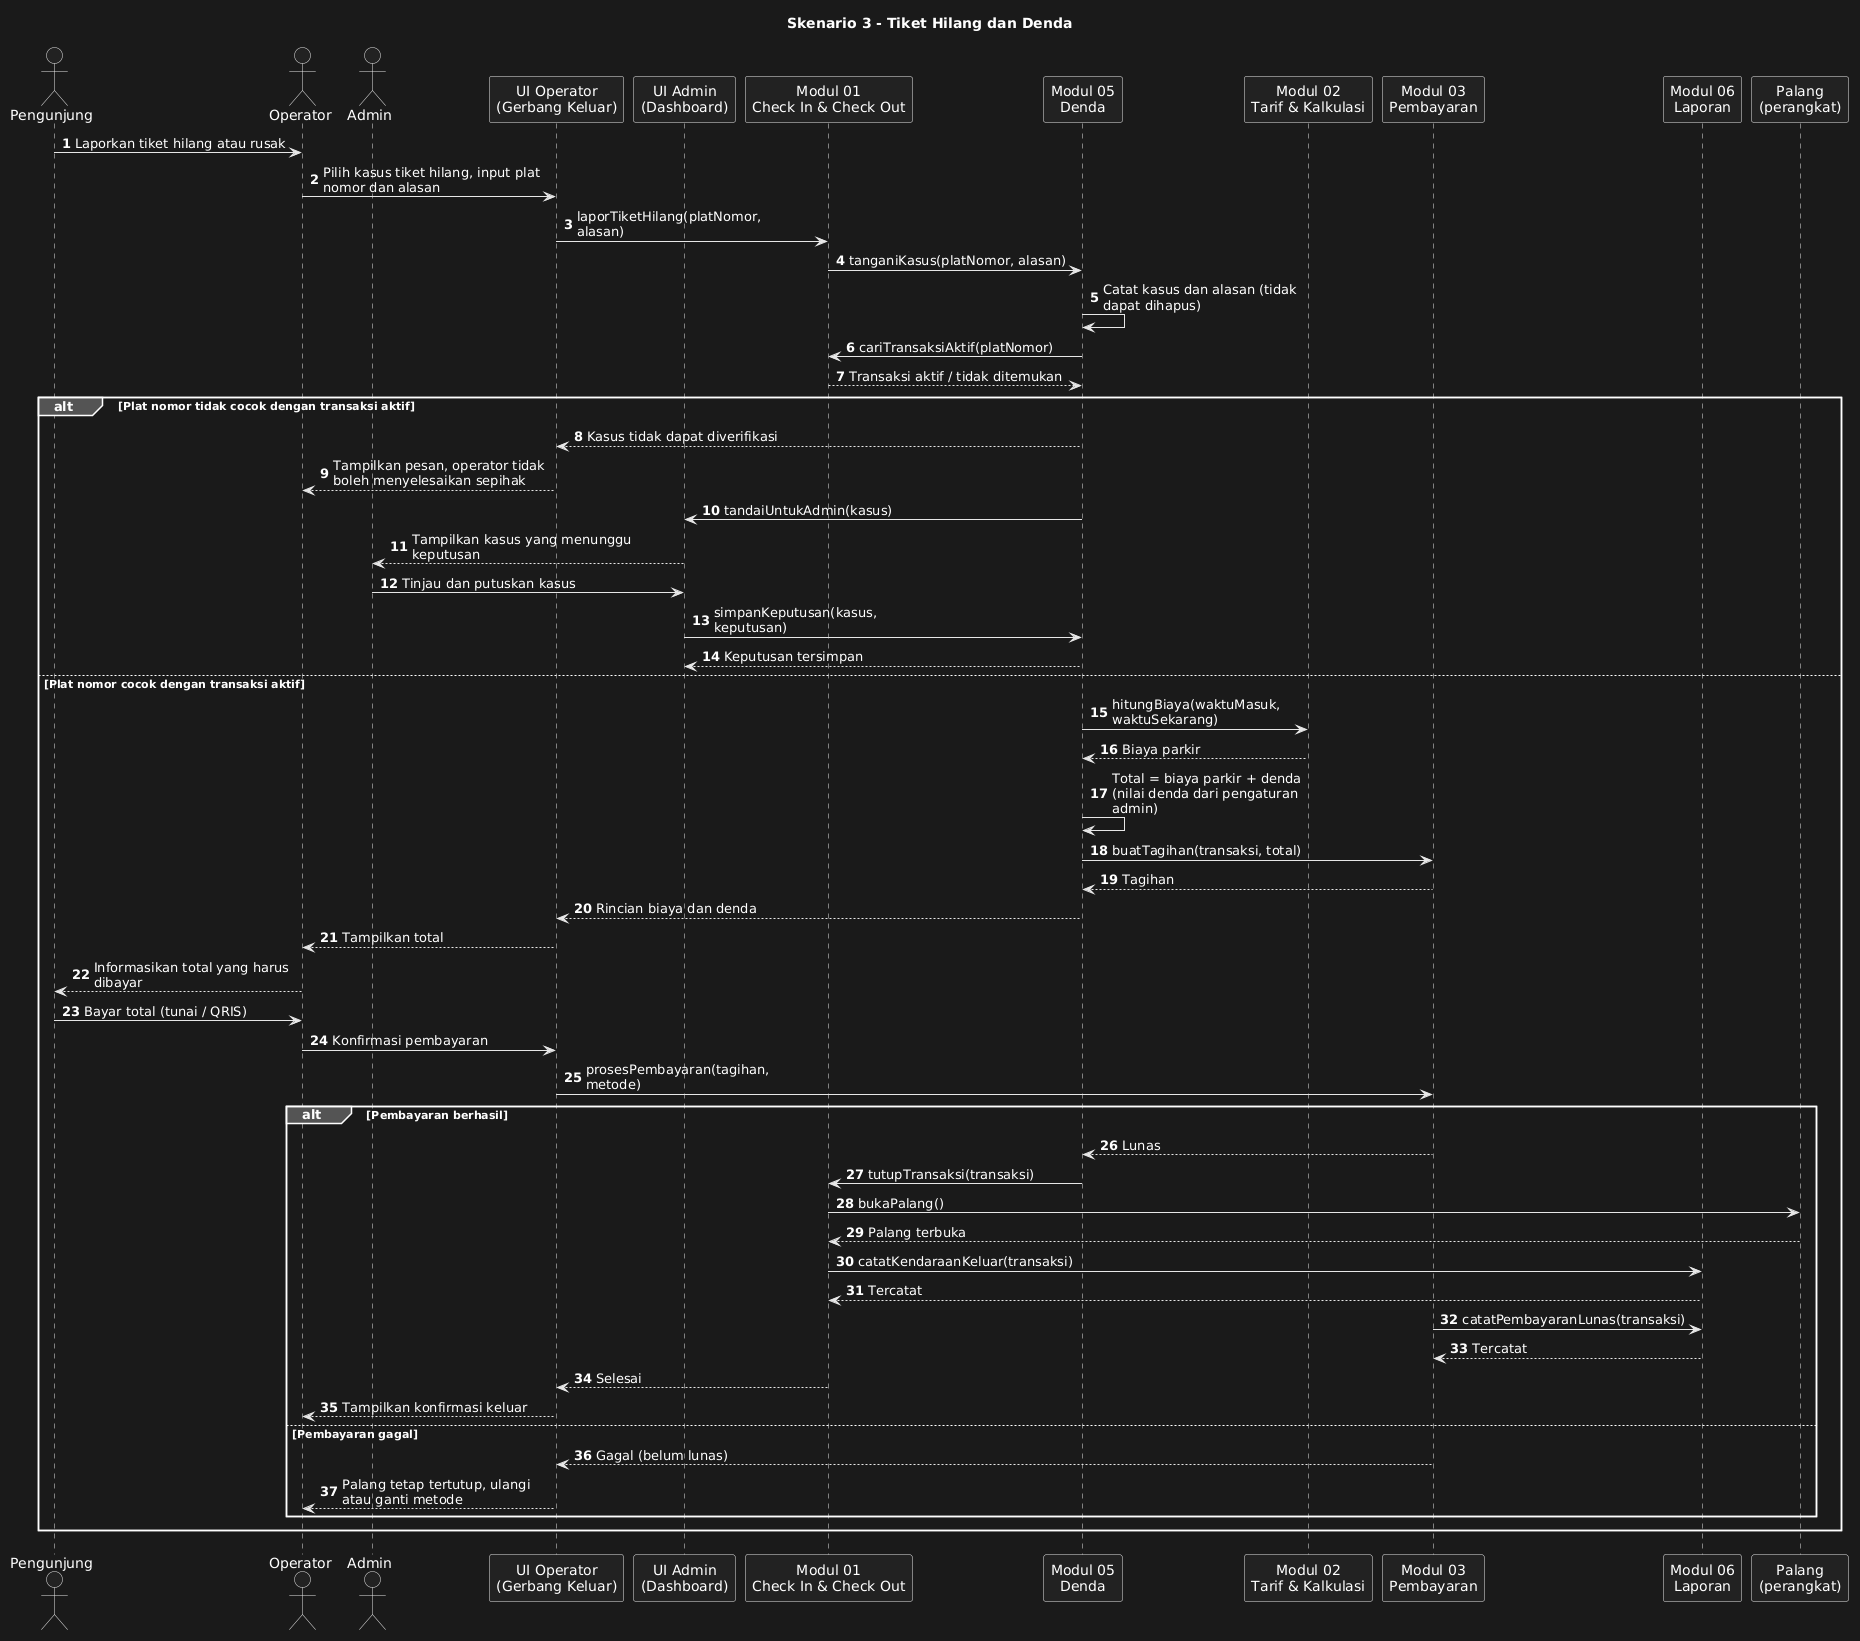

The diagram above was rendered by PlantUML. Its source (embedded in the PNG):
@startuml
title Skenario 3 - Tiket Hilang dan Denda
skinparam shadowing false
skinparam sequenceMessageAlign left
skinparam responseMessageBelowArrow true
skinparam maxMessageSize 220
autonumber

actor "Pengunjung" as P
actor "Operator" as O
actor "Admin" as A
participant "UI Operator\n(Gerbang Keluar)" as UI
participant "UI Admin\n(Dashboard)" as UIA
participant "Modul 01\nCheck In & Check Out" as M01
participant "Modul 05\nDenda" as M05
participant "Modul 02\nTarif & Kalkulasi" as M02
participant "Modul 03\nPembayaran" as M03
participant "Modul 06\nLaporan" as M06
participant "Palang\n(perangkat)" as G

P -> O : Laporkan tiket hilang atau rusak
O -> UI : Pilih kasus tiket hilang, input plat nomor dan alasan
UI -> M01 : laporTiketHilang(platNomor, alasan)
M01 -> M05 : tanganiKasus(platNomor, alasan)
M05 -> M05 : Catat kasus dan alasan (tidak dapat dihapus)
M05 -> M01 : cariTransaksiAktif(platNomor)
M01 --> M05 : Transaksi aktif / tidak ditemukan

alt Plat nomor tidak cocok dengan transaksi aktif
  M05 --> UI : Kasus tidak dapat diverifikasi
  UI --> O : Tampilkan pesan, operator tidak boleh menyelesaikan sepihak
  M05 -> UIA : tandaiUntukAdmin(kasus)
  UIA --> A : Tampilkan kasus yang menunggu keputusan
  A -> UIA : Tinjau dan putuskan kasus
  UIA -> M05 : simpanKeputusan(kasus, keputusan)
  M05 --> UIA : Keputusan tersimpan
else Plat nomor cocok dengan transaksi aktif
  M05 -> M02 : hitungBiaya(waktuMasuk, waktuSekarang)
  M02 --> M05 : Biaya parkir
  M05 -> M05 : Total = biaya parkir + denda\n(nilai denda dari pengaturan admin)
  M05 -> M03 : buatTagihan(transaksi, total)
  M03 --> M05 : Tagihan
  M05 --> UI : Rincian biaya dan denda
  UI --> O : Tampilkan total
  O --> P : Informasikan total yang harus dibayar
  P -> O : Bayar total (tunai / QRIS)
  O -> UI : Konfirmasi pembayaran
  UI -> M03 : prosesPembayaran(tagihan, metode)

  alt Pembayaran berhasil
    M03 --> M05 : Lunas
    M05 -> M01 : tutupTransaksi(transaksi)
    M01 -> G : bukaPalang()
    G --> M01 : Palang terbuka
    M01 -> M06 : catatKendaraanKeluar(transaksi)
    M06 --> M01 : Tercatat
    M03 -> M06 : catatPembayaranLunas(transaksi)
    M06 --> M03 : Tercatat
    M01 --> UI : Selesai
    UI --> O : Tampilkan konfirmasi keluar
  else Pembayaran gagal
    M03 --> UI : Gagal (belum lunas)
    UI --> O : Palang tetap tertutup, ulangi atau ganti metode
  end
end
@enduml